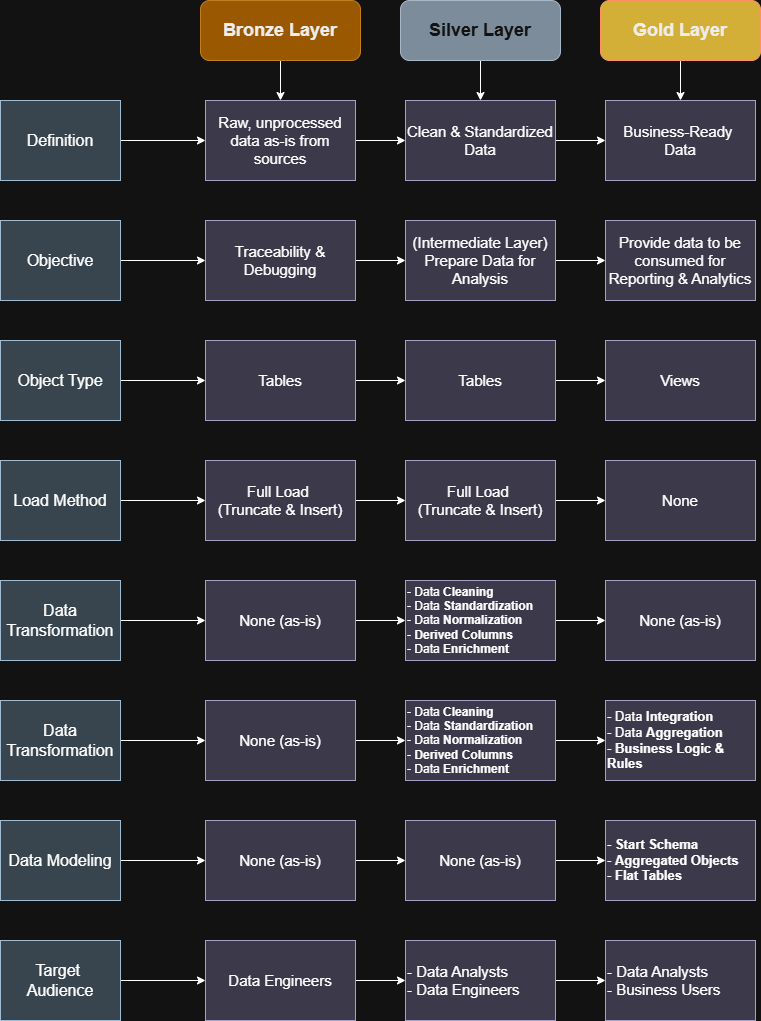

The diagram above was exported from draw.io. Its source (the exported page's mxGraphModel, read from the mxfile embedded in the PNG):
<mxGraphModel dx="1058" dy="572" grid="1" gridSize="10" guides="1" tooltips="1" connect="1" arrows="1" fold="1" page="1" pageScale="1" pageWidth="850" pageHeight="1100" math="0" shadow="0">
  <root>
    <mxCell id="0" />
    <mxCell id="1" parent="0" />
    <mxCell id="95U277OkjfRSBHOBXHmq-19" edge="1" parent="1" source="Cnf3-0U6K1ab0HGMG2aq-1" style="edgeStyle=orthogonalEdgeStyle;rounded=0;orthogonalLoop=1;jettySize=auto;html=1;entryX=0.5;entryY=0;entryDx=0;entryDy=0;" target="95U277OkjfRSBHOBXHmq-6">
      <mxGeometry relative="1" as="geometry" />
    </mxCell>
    <mxCell id="Cnf3-0U6K1ab0HGMG2aq-1" parent="1" style="rounded=1;whiteSpace=wrap;html=1;fillColor=#f0a30a;fontColor=#000000;strokeColor=#BD7000;" value="&lt;font style=&quot;font-size: 18px;&quot;&gt;&lt;b&gt;Bronze Layer&lt;/b&gt;&lt;/font&gt;" vertex="1">
      <mxGeometry height="60" width="160" x="240" y="20" as="geometry" />
    </mxCell>
    <mxCell id="95U277OkjfRSBHOBXHmq-20" edge="1" parent="1" source="95U277OkjfRSBHOBXHmq-1" style="edgeStyle=orthogonalEdgeStyle;rounded=0;orthogonalLoop=1;jettySize=auto;html=1;entryX=0.5;entryY=0;entryDx=0;entryDy=0;" target="95U277OkjfRSBHOBXHmq-8">
      <mxGeometry relative="1" as="geometry" />
    </mxCell>
    <mxCell id="95U277OkjfRSBHOBXHmq-1" parent="1" style="rounded=1;whiteSpace=wrap;html=1;fillColor=#647687;fontColor=#ffffff;strokeColor=#314354;" value="&lt;font style=&quot;font-size: 18px;&quot;&gt;&lt;b&gt;Silver Layer&lt;/b&gt;&lt;/font&gt;" vertex="1">
      <mxGeometry height="60" width="160" x="440" y="20" as="geometry" />
    </mxCell>
    <mxCell id="95U277OkjfRSBHOBXHmq-21" edge="1" parent="1" source="95U277OkjfRSBHOBXHmq-2" style="edgeStyle=orthogonalEdgeStyle;rounded=0;orthogonalLoop=1;jettySize=auto;html=1;entryX=0.5;entryY=0;entryDx=0;entryDy=0;" target="95U277OkjfRSBHOBXHmq-11">
      <mxGeometry relative="1" as="geometry" />
    </mxCell>
    <mxCell id="95U277OkjfRSBHOBXHmq-2" parent="1" style="rounded=1;whiteSpace=wrap;html=1;fillColor=light-dark(#FFCC00,#D4AF37);strokeColor=#C73500;fontColor=#000000;" value="&lt;font style=&quot;font-size: 18px;&quot;&gt;&lt;b&gt;Gold Layer&lt;/b&gt;&lt;/font&gt;" vertex="1">
      <mxGeometry height="60" width="160" x="640" y="20" as="geometry" />
    </mxCell>
    <mxCell id="95U277OkjfRSBHOBXHmq-13" edge="1" parent="1" source="95U277OkjfRSBHOBXHmq-3" style="edgeStyle=orthogonalEdgeStyle;rounded=0;orthogonalLoop=1;jettySize=auto;html=1;entryX=0;entryY=0.5;entryDx=0;entryDy=0;" target="95U277OkjfRSBHOBXHmq-6">
      <mxGeometry relative="1" as="geometry" />
    </mxCell>
    <mxCell id="95U277OkjfRSBHOBXHmq-3" parent="1" style="rounded=0;whiteSpace=wrap;html=1;fillColor=#bac8d3;strokeColor=#23445d;" value="&lt;font style=&quot;font-size: 16px;&quot;&gt;Definition&lt;/font&gt;" vertex="1">
      <mxGeometry height="80" width="120" x="40" y="120" as="geometry" />
    </mxCell>
    <mxCell id="95U277OkjfRSBHOBXHmq-14" edge="1" parent="1" source="95U277OkjfRSBHOBXHmq-4" style="edgeStyle=orthogonalEdgeStyle;rounded=0;orthogonalLoop=1;jettySize=auto;html=1;entryX=0;entryY=0.5;entryDx=0;entryDy=0;" target="95U277OkjfRSBHOBXHmq-7">
      <mxGeometry relative="1" as="geometry" />
    </mxCell>
    <mxCell id="95U277OkjfRSBHOBXHmq-4" parent="1" style="rounded=0;whiteSpace=wrap;html=1;fillColor=#bac8d3;strokeColor=#23445d;" value="&lt;font style=&quot;font-size: 16px;&quot;&gt;Objective&lt;/font&gt;" vertex="1">
      <mxGeometry height="80" width="120" x="40" y="240" as="geometry" />
    </mxCell>
    <mxCell id="95U277OkjfRSBHOBXHmq-15" edge="1" parent="1" source="95U277OkjfRSBHOBXHmq-6" style="edgeStyle=orthogonalEdgeStyle;rounded=0;orthogonalLoop=1;jettySize=auto;html=1;exitX=1;exitY=0.5;exitDx=0;exitDy=0;entryX=0;entryY=0.5;entryDx=0;entryDy=0;" target="95U277OkjfRSBHOBXHmq-8">
      <mxGeometry relative="1" as="geometry" />
    </mxCell>
    <mxCell id="95U277OkjfRSBHOBXHmq-6" parent="1" style="rounded=0;whiteSpace=wrap;html=1;fillColor=#d0cee2;strokeColor=#56517e;" value="&lt;font style=&quot;font-size: 15px;&quot;&gt;Raw, unprocessed data as-is from sources&lt;/font&gt;" vertex="1">
      <mxGeometry height="80" width="150" x="245" y="120" as="geometry" />
    </mxCell>
    <mxCell id="95U277OkjfRSBHOBXHmq-16" edge="1" parent="1" source="95U277OkjfRSBHOBXHmq-7" style="edgeStyle=orthogonalEdgeStyle;rounded=0;orthogonalLoop=1;jettySize=auto;html=1;entryX=0;entryY=0.5;entryDx=0;entryDy=0;" target="95U277OkjfRSBHOBXHmq-9">
      <mxGeometry relative="1" as="geometry" />
    </mxCell>
    <mxCell id="95U277OkjfRSBHOBXHmq-7" parent="1" style="rounded=0;whiteSpace=wrap;html=1;fillColor=#d0cee2;strokeColor=#56517e;" value="&lt;font style=&quot;font-size: 15px;&quot;&gt;Traceability &amp;amp; Debugging&lt;/font&gt;" vertex="1">
      <mxGeometry height="80" width="150" x="245" y="240" as="geometry" />
    </mxCell>
    <mxCell id="95U277OkjfRSBHOBXHmq-17" edge="1" parent="1" source="95U277OkjfRSBHOBXHmq-8" style="edgeStyle=orthogonalEdgeStyle;rounded=0;orthogonalLoop=1;jettySize=auto;html=1;entryX=0;entryY=0.5;entryDx=0;entryDy=0;" target="95U277OkjfRSBHOBXHmq-11">
      <mxGeometry relative="1" as="geometry" />
    </mxCell>
    <mxCell id="95U277OkjfRSBHOBXHmq-8" parent="1" style="rounded=0;whiteSpace=wrap;html=1;fillColor=#d0cee2;strokeColor=#56517e;" value="&lt;font style=&quot;font-size: 15px;&quot;&gt;Clean &amp;amp; Standardized Data&lt;/font&gt;" vertex="1">
      <mxGeometry height="80" width="150" x="445" y="120" as="geometry" />
    </mxCell>
    <mxCell id="95U277OkjfRSBHOBXHmq-18" edge="1" parent="1" source="95U277OkjfRSBHOBXHmq-9" style="edgeStyle=orthogonalEdgeStyle;rounded=0;orthogonalLoop=1;jettySize=auto;html=1;exitX=1;exitY=0.5;exitDx=0;exitDy=0;entryX=0;entryY=0.5;entryDx=0;entryDy=0;" target="95U277OkjfRSBHOBXHmq-12">
      <mxGeometry relative="1" as="geometry" />
    </mxCell>
    <mxCell id="95U277OkjfRSBHOBXHmq-9" parent="1" style="rounded=0;whiteSpace=wrap;html=1;fillColor=#d0cee2;strokeColor=#56517e;" value="&lt;font style=&quot;font-size: 15px;&quot;&gt;(Intermediate Layer) Prepare Data for Analysis&lt;/font&gt;" vertex="1">
      <mxGeometry height="80" width="150" x="445" y="240" as="geometry" />
    </mxCell>
    <mxCell id="95U277OkjfRSBHOBXHmq-11" parent="1" style="rounded=0;whiteSpace=wrap;html=1;fillColor=#d0cee2;strokeColor=#56517e;" value="&lt;font style=&quot;font-size: 15px;&quot;&gt;Business-Ready&amp;nbsp;&lt;/font&gt;&lt;div&gt;&lt;font style=&quot;font-size: 15px;&quot;&gt;Data&lt;/font&gt;&lt;/div&gt;" vertex="1">
      <mxGeometry height="80" width="150" x="645" y="120" as="geometry" />
    </mxCell>
    <mxCell id="95U277OkjfRSBHOBXHmq-12" parent="1" style="rounded=0;whiteSpace=wrap;html=1;fillColor=#d0cee2;strokeColor=#56517e;" value="&lt;font style=&quot;font-size: 15px;&quot;&gt;Provide data to be consumed for Reporting &amp;amp; Analytics&lt;/font&gt;" vertex="1">
      <mxGeometry height="80" width="150" x="645" y="240" as="geometry" />
    </mxCell>
    <mxCell id="95U277OkjfRSBHOBXHmq-29" edge="1" parent="1" source="95U277OkjfRSBHOBXHmq-25" style="edgeStyle=orthogonalEdgeStyle;rounded=0;orthogonalLoop=1;jettySize=auto;html=1;entryX=0;entryY=0.5;entryDx=0;entryDy=0;" target="95U277OkjfRSBHOBXHmq-26">
      <mxGeometry relative="1" as="geometry" />
    </mxCell>
    <mxCell id="95U277OkjfRSBHOBXHmq-25" parent="1" style="rounded=0;whiteSpace=wrap;html=1;fillColor=#bac8d3;strokeColor=#23445d;" value="&lt;font style=&quot;font-size: 16px;&quot;&gt;Object&amp;nbsp;&lt;/font&gt;&lt;span style=&quot;font-size: 16px; background-color: transparent; color: light-dark(rgb(0, 0, 0), rgb(255, 255, 255));&quot;&gt;Type&lt;/span&gt;" vertex="1">
      <mxGeometry height="80" width="120" x="40" y="360" as="geometry" />
    </mxCell>
    <mxCell id="95U277OkjfRSBHOBXHmq-30" edge="1" parent="1" source="95U277OkjfRSBHOBXHmq-26" style="edgeStyle=orthogonalEdgeStyle;rounded=0;orthogonalLoop=1;jettySize=auto;html=1;exitX=1;exitY=0.5;exitDx=0;exitDy=0;entryX=0;entryY=0.5;entryDx=0;entryDy=0;" target="95U277OkjfRSBHOBXHmq-27">
      <mxGeometry relative="1" as="geometry" />
    </mxCell>
    <mxCell id="95U277OkjfRSBHOBXHmq-26" parent="1" style="rounded=0;whiteSpace=wrap;html=1;fillColor=#d0cee2;strokeColor=#56517e;" value="&lt;font style=&quot;font-size: 15px;&quot;&gt;Tables&lt;/font&gt;" vertex="1">
      <mxGeometry height="80" width="150" x="245" y="360" as="geometry" />
    </mxCell>
    <mxCell id="95U277OkjfRSBHOBXHmq-31" edge="1" parent="1" source="95U277OkjfRSBHOBXHmq-27" style="edgeStyle=orthogonalEdgeStyle;rounded=0;orthogonalLoop=1;jettySize=auto;html=1;entryX=0;entryY=0.5;entryDx=0;entryDy=0;" target="95U277OkjfRSBHOBXHmq-28">
      <mxGeometry relative="1" as="geometry" />
    </mxCell>
    <mxCell id="95U277OkjfRSBHOBXHmq-27" parent="1" style="rounded=0;whiteSpace=wrap;html=1;fillColor=#d0cee2;strokeColor=#56517e;" value="&lt;font style=&quot;font-size: 15px;&quot;&gt;Tables&lt;/font&gt;" vertex="1">
      <mxGeometry height="80" width="150" x="445" y="360" as="geometry" />
    </mxCell>
    <mxCell id="95U277OkjfRSBHOBXHmq-28" parent="1" style="rounded=0;whiteSpace=wrap;html=1;fillColor=#d0cee2;strokeColor=#56517e;" value="&lt;font style=&quot;font-size: 15px;&quot;&gt;Views&lt;/font&gt;" vertex="1">
      <mxGeometry height="80" width="150" x="645" y="360" as="geometry" />
    </mxCell>
    <mxCell id="95U277OkjfRSBHOBXHmq-47" edge="1" parent="1" source="95U277OkjfRSBHOBXHmq-35" style="edgeStyle=orthogonalEdgeStyle;rounded=0;orthogonalLoop=1;jettySize=auto;html=1;entryX=0;entryY=0.5;entryDx=0;entryDy=0;" target="95U277OkjfRSBHOBXHmq-36">
      <mxGeometry relative="1" as="geometry" />
    </mxCell>
    <mxCell id="95U277OkjfRSBHOBXHmq-35" parent="1" style="rounded=0;whiteSpace=wrap;html=1;fillColor=#bac8d3;strokeColor=#23445d;" value="&lt;span style=&quot;font-size: 16px;&quot;&gt;Load Method&lt;/span&gt;" vertex="1">
      <mxGeometry height="80" width="120" x="40" y="480" as="geometry" />
    </mxCell>
    <mxCell id="95U277OkjfRSBHOBXHmq-50" edge="1" parent="1" source="95U277OkjfRSBHOBXHmq-36" style="edgeStyle=orthogonalEdgeStyle;rounded=0;orthogonalLoop=1;jettySize=auto;html=1;entryX=0;entryY=0.5;entryDx=0;entryDy=0;" target="95U277OkjfRSBHOBXHmq-37">
      <mxGeometry relative="1" as="geometry" />
    </mxCell>
    <mxCell id="95U277OkjfRSBHOBXHmq-36" parent="1" style="rounded=0;whiteSpace=wrap;html=1;fillColor=#d0cee2;strokeColor=#56517e;" value="&lt;font style=&quot;font-size: 15px;&quot;&gt;Full Load&amp;nbsp;&lt;/font&gt;&lt;div&gt;&lt;font style=&quot;font-size: 15px;&quot;&gt;(Truncate &amp;amp; Insert)&lt;/font&gt;&lt;/div&gt;" vertex="1">
      <mxGeometry height="80" width="150" x="245" y="480" as="geometry" />
    </mxCell>
    <mxCell id="95U277OkjfRSBHOBXHmq-51" edge="1" parent="1" source="95U277OkjfRSBHOBXHmq-37" style="edgeStyle=orthogonalEdgeStyle;rounded=0;orthogonalLoop=1;jettySize=auto;html=1;entryX=0;entryY=0.5;entryDx=0;entryDy=0;" target="95U277OkjfRSBHOBXHmq-38">
      <mxGeometry relative="1" as="geometry" />
    </mxCell>
    <mxCell id="95U277OkjfRSBHOBXHmq-37" parent="1" style="rounded=0;whiteSpace=wrap;html=1;fillColor=#d0cee2;strokeColor=#56517e;" value="&lt;font style=&quot;font-size: 15px;&quot;&gt;Full Load&amp;nbsp;&lt;/font&gt;&lt;div&gt;&lt;font style=&quot;font-size: 15px;&quot;&gt;(Truncate &amp;amp; Insert)&lt;/font&gt;&lt;/div&gt;" vertex="1">
      <mxGeometry height="80" width="150" x="445" y="480" as="geometry" />
    </mxCell>
    <mxCell id="95U277OkjfRSBHOBXHmq-38" parent="1" style="rounded=0;whiteSpace=wrap;html=1;fillColor=#d0cee2;strokeColor=#56517e;" value="&lt;span style=&quot;font-size: 15px;&quot;&gt;None&lt;/span&gt;" vertex="1">
      <mxGeometry height="80" width="150" x="645" y="480" as="geometry" />
    </mxCell>
    <mxCell id="95U277OkjfRSBHOBXHmq-52" edge="1" parent="1" source="95U277OkjfRSBHOBXHmq-39" style="edgeStyle=orthogonalEdgeStyle;rounded=0;orthogonalLoop=1;jettySize=auto;html=1;entryX=0;entryY=0.5;entryDx=0;entryDy=0;" target="95U277OkjfRSBHOBXHmq-41">
      <mxGeometry relative="1" as="geometry" />
    </mxCell>
    <mxCell id="95U277OkjfRSBHOBXHmq-39" parent="1" style="rounded=0;whiteSpace=wrap;html=1;fillColor=#d0cee2;strokeColor=#56517e;" value="&lt;span style=&quot;font-size: 15px;&quot;&gt;None (as-is)&lt;/span&gt;" vertex="1">
      <mxGeometry height="80" width="150" x="245" y="600" as="geometry" />
    </mxCell>
    <mxCell id="95U277OkjfRSBHOBXHmq-48" edge="1" parent="1" source="95U277OkjfRSBHOBXHmq-40" style="edgeStyle=orthogonalEdgeStyle;rounded=0;orthogonalLoop=1;jettySize=auto;html=1;entryX=0;entryY=0.5;entryDx=0;entryDy=0;" target="95U277OkjfRSBHOBXHmq-39">
      <mxGeometry relative="1" as="geometry" />
    </mxCell>
    <mxCell id="95U277OkjfRSBHOBXHmq-40" parent="1" style="rounded=0;whiteSpace=wrap;html=1;fillColor=#bac8d3;strokeColor=#23445d;" value="&lt;span style=&quot;font-size: 16px;&quot;&gt;Data Transformation&lt;/span&gt;" vertex="1">
      <mxGeometry height="80" width="120" x="40" y="600" as="geometry" />
    </mxCell>
    <mxCell id="95U277OkjfRSBHOBXHmq-53" edge="1" parent="1" source="95U277OkjfRSBHOBXHmq-41" style="edgeStyle=orthogonalEdgeStyle;rounded=0;orthogonalLoop=1;jettySize=auto;html=1;entryX=0;entryY=0.5;entryDx=0;entryDy=0;" target="95U277OkjfRSBHOBXHmq-42">
      <mxGeometry relative="1" as="geometry" />
    </mxCell>
    <mxCell id="95U277OkjfRSBHOBXHmq-41" parent="1" style="rounded=0;whiteSpace=wrap;html=1;fillColor=#d0cee2;strokeColor=#56517e;align=left;" value="&lt;font&gt;- Data &lt;b&gt;Cleaning&lt;/b&gt;&lt;/font&gt;&lt;div&gt;&lt;font&gt;- Data &lt;b&gt;Standardization&lt;/b&gt;&lt;/font&gt;&lt;/div&gt;&lt;div&gt;&lt;font&gt;- Data &lt;b&gt;Normalization&lt;/b&gt;&lt;/font&gt;&lt;/div&gt;&lt;div&gt;&lt;font&gt;- &lt;b&gt;Derived Columns&lt;/b&gt;&lt;/font&gt;&lt;/div&gt;&lt;div&gt;&lt;font&gt;- Data &lt;b&gt;Enrichment&lt;/b&gt;&lt;/font&gt;&lt;/div&gt;" vertex="1">
      <mxGeometry height="80" width="150" x="445" y="600" as="geometry" />
    </mxCell>
    <mxCell id="95U277OkjfRSBHOBXHmq-42" parent="1" style="rounded=0;whiteSpace=wrap;html=1;fillColor=#d0cee2;strokeColor=#56517e;" value="&lt;span style=&quot;font-size: 15px;&quot;&gt;None (as-is)&lt;/span&gt;" vertex="1">
      <mxGeometry height="80" width="150" x="645" y="600" as="geometry" />
    </mxCell>
    <mxCell id="95U277OkjfRSBHOBXHmq-54" edge="1" parent="1" source="95U277OkjfRSBHOBXHmq-43" style="edgeStyle=orthogonalEdgeStyle;rounded=0;orthogonalLoop=1;jettySize=auto;html=1;entryX=0;entryY=0.5;entryDx=0;entryDy=0;" target="95U277OkjfRSBHOBXHmq-45">
      <mxGeometry relative="1" as="geometry" />
    </mxCell>
    <mxCell id="95U277OkjfRSBHOBXHmq-43" parent="1" style="rounded=0;whiteSpace=wrap;html=1;fillColor=#d0cee2;strokeColor=#56517e;" value="&lt;span style=&quot;font-size: 15px;&quot;&gt;None (as-is)&lt;/span&gt;" vertex="1">
      <mxGeometry height="80" width="150" x="245" y="720" as="geometry" />
    </mxCell>
    <mxCell id="95U277OkjfRSBHOBXHmq-49" edge="1" parent="1" source="95U277OkjfRSBHOBXHmq-44" style="edgeStyle=orthogonalEdgeStyle;rounded=0;orthogonalLoop=1;jettySize=auto;html=1;entryX=0;entryY=0.5;entryDx=0;entryDy=0;" target="95U277OkjfRSBHOBXHmq-43">
      <mxGeometry relative="1" as="geometry" />
    </mxCell>
    <mxCell id="95U277OkjfRSBHOBXHmq-44" parent="1" style="rounded=0;whiteSpace=wrap;html=1;fillColor=#bac8d3;strokeColor=#23445d;" value="&lt;span style=&quot;font-size: 16px;&quot;&gt;Data Transformation&lt;/span&gt;" vertex="1">
      <mxGeometry height="80" width="120" x="40" y="720" as="geometry" />
    </mxCell>
    <mxCell id="95U277OkjfRSBHOBXHmq-55" edge="1" parent="1" source="95U277OkjfRSBHOBXHmq-45" style="edgeStyle=orthogonalEdgeStyle;rounded=0;orthogonalLoop=1;jettySize=auto;html=1;entryX=0;entryY=0.5;entryDx=0;entryDy=0;" target="95U277OkjfRSBHOBXHmq-46">
      <mxGeometry relative="1" as="geometry" />
    </mxCell>
    <mxCell id="95U277OkjfRSBHOBXHmq-45" parent="1" style="rounded=0;whiteSpace=wrap;html=1;fillColor=#d0cee2;strokeColor=#56517e;align=left;" value="&lt;font&gt;- Data &lt;b&gt;Cleaning&lt;/b&gt;&lt;/font&gt;&lt;div&gt;&lt;font&gt;- Data &lt;b&gt;Standardization&lt;/b&gt;&lt;/font&gt;&lt;/div&gt;&lt;div&gt;&lt;font&gt;- Data &lt;b&gt;Normalization&lt;/b&gt;&lt;/font&gt;&lt;/div&gt;&lt;div&gt;&lt;font&gt;- &lt;b&gt;Derived Columns&lt;/b&gt;&lt;/font&gt;&lt;/div&gt;&lt;div&gt;&lt;font&gt;- Data &lt;b&gt;Enrichment&lt;/b&gt;&lt;/font&gt;&lt;/div&gt;" vertex="1">
      <mxGeometry height="80" width="150" x="445" y="720" as="geometry" />
    </mxCell>
    <mxCell id="95U277OkjfRSBHOBXHmq-46" parent="1" style="rounded=0;whiteSpace=wrap;html=1;fillColor=#d0cee2;strokeColor=#56517e;align=left;" value="&lt;font style=&quot;font-size: 13px;&quot;&gt;- Data &lt;b&gt;Integration&lt;/b&gt;&lt;/font&gt;&lt;div&gt;&lt;font style=&quot;font-size: 13px;&quot;&gt;- Data &lt;b&gt;Aggregation&lt;/b&gt;&lt;/font&gt;&lt;/div&gt;&lt;div&gt;&lt;font style=&quot;font-size: 13px;&quot;&gt;- &lt;b&gt;Business Logic &amp;amp; Rules&lt;/b&gt;&lt;/font&gt;&lt;/div&gt;" vertex="1">
      <mxGeometry height="80" width="150" x="645" y="720" as="geometry" />
    </mxCell>
    <mxCell id="95U277OkjfRSBHOBXHmq-64" edge="1" parent="1" source="95U277OkjfRSBHOBXHmq-65" style="edgeStyle=orthogonalEdgeStyle;rounded=0;orthogonalLoop=1;jettySize=auto;html=1;entryX=0;entryY=0.5;entryDx=0;entryDy=0;" target="95U277OkjfRSBHOBXHmq-69">
      <mxGeometry relative="1" as="geometry" />
    </mxCell>
    <mxCell id="95U277OkjfRSBHOBXHmq-65" parent="1" style="rounded=0;whiteSpace=wrap;html=1;fillColor=#d0cee2;strokeColor=#56517e;" value="&lt;span style=&quot;font-size: 15px;&quot;&gt;None (as-is)&lt;/span&gt;" vertex="1">
      <mxGeometry height="80" width="150" x="245" y="840" as="geometry" />
    </mxCell>
    <mxCell id="95U277OkjfRSBHOBXHmq-66" edge="1" parent="1" source="95U277OkjfRSBHOBXHmq-67" style="edgeStyle=orthogonalEdgeStyle;rounded=0;orthogonalLoop=1;jettySize=auto;html=1;entryX=0;entryY=0.5;entryDx=0;entryDy=0;" target="95U277OkjfRSBHOBXHmq-65">
      <mxGeometry relative="1" as="geometry" />
    </mxCell>
    <mxCell id="95U277OkjfRSBHOBXHmq-67" parent="1" style="rounded=0;whiteSpace=wrap;html=1;fillColor=#bac8d3;strokeColor=#23445d;" value="&lt;span style=&quot;font-size: 16px;&quot;&gt;Data Modeling&lt;/span&gt;" vertex="1">
      <mxGeometry height="80" width="120" x="40" y="840" as="geometry" />
    </mxCell>
    <mxCell id="95U277OkjfRSBHOBXHmq-68" edge="1" parent="1" source="95U277OkjfRSBHOBXHmq-69" style="edgeStyle=orthogonalEdgeStyle;rounded=0;orthogonalLoop=1;jettySize=auto;html=1;entryX=0;entryY=0.5;entryDx=0;entryDy=0;" target="95U277OkjfRSBHOBXHmq-70">
      <mxGeometry relative="1" as="geometry" />
    </mxCell>
    <mxCell id="95U277OkjfRSBHOBXHmq-69" parent="1" style="rounded=0;whiteSpace=wrap;html=1;fillColor=#d0cee2;strokeColor=#56517e;align=center;" value="&lt;font style=&quot;font-size: 15px;&quot;&gt;None (as-is)&lt;/font&gt;" vertex="1">
      <mxGeometry height="80" width="150" x="445" y="840" as="geometry" />
    </mxCell>
    <mxCell id="95U277OkjfRSBHOBXHmq-70" parent="1" style="rounded=0;whiteSpace=wrap;html=1;fillColor=#d0cee2;strokeColor=#56517e;align=left;" value="&lt;font style=&quot;font-size: 13px;&quot;&gt;- &lt;b&gt;Start Schema&lt;/b&gt;&lt;/font&gt;&lt;div&gt;&lt;font style=&quot;font-size: 13px;&quot;&gt;- &lt;b&gt;Aggregated Objects&lt;/b&gt;&lt;/font&gt;&lt;/div&gt;&lt;div&gt;&lt;font style=&quot;font-size: 13px;&quot;&gt;- &lt;b&gt;Flat Tables&lt;/b&gt;&lt;/font&gt;&lt;/div&gt;" vertex="1">
      <mxGeometry height="80" width="150" x="645" y="840" as="geometry" />
    </mxCell>
    <mxCell id="95U277OkjfRSBHOBXHmq-75" edge="1" parent="1" source="95U277OkjfRSBHOBXHmq-71" style="edgeStyle=orthogonalEdgeStyle;rounded=0;orthogonalLoop=1;jettySize=auto;html=1;entryX=0;entryY=0.5;entryDx=0;entryDy=0;" target="95U277OkjfRSBHOBXHmq-72">
      <mxGeometry relative="1" as="geometry" />
    </mxCell>
    <mxCell id="95U277OkjfRSBHOBXHmq-71" parent="1" style="rounded=0;whiteSpace=wrap;html=1;fillColor=#bac8d3;strokeColor=#23445d;" value="&lt;span style=&quot;font-size: 16px;&quot;&gt;Target&amp;nbsp;&lt;/span&gt;&lt;div&gt;&lt;span style=&quot;font-size: 16px;&quot;&gt;Audience&lt;/span&gt;&lt;/div&gt;" vertex="1">
      <mxGeometry height="80" width="120" x="40" y="960" as="geometry" />
    </mxCell>
    <mxCell id="95U277OkjfRSBHOBXHmq-76" edge="1" parent="1" source="95U277OkjfRSBHOBXHmq-72" style="edgeStyle=orthogonalEdgeStyle;rounded=0;orthogonalLoop=1;jettySize=auto;html=1;entryX=0;entryY=0.5;entryDx=0;entryDy=0;" target="95U277OkjfRSBHOBXHmq-73">
      <mxGeometry relative="1" as="geometry" />
    </mxCell>
    <mxCell id="95U277OkjfRSBHOBXHmq-72" parent="1" style="rounded=0;whiteSpace=wrap;html=1;fillColor=#d0cee2;strokeColor=#56517e;" value="&lt;span style=&quot;font-size: 15px;&quot;&gt;Data Engineers&lt;/span&gt;" vertex="1">
      <mxGeometry height="80" width="150" x="245" y="960" as="geometry" />
    </mxCell>
    <mxCell id="95U277OkjfRSBHOBXHmq-77" edge="1" parent="1" source="95U277OkjfRSBHOBXHmq-73" style="edgeStyle=orthogonalEdgeStyle;rounded=0;orthogonalLoop=1;jettySize=auto;html=1;exitX=1;exitY=0.5;exitDx=0;exitDy=0;entryX=0;entryY=0.5;entryDx=0;entryDy=0;" target="95U277OkjfRSBHOBXHmq-74">
      <mxGeometry relative="1" as="geometry" />
    </mxCell>
    <mxCell id="95U277OkjfRSBHOBXHmq-73" parent="1" style="rounded=0;whiteSpace=wrap;html=1;fillColor=#d0cee2;strokeColor=#56517e;align=left;" value="&lt;span style=&quot;font-size: 15px;&quot;&gt;- Data Analysts&lt;/span&gt;&lt;div&gt;&lt;span style=&quot;font-size: 15px;&quot;&gt;- Data Engineers&lt;/span&gt;&lt;/div&gt;" vertex="1">
      <mxGeometry height="80" width="150" x="445" y="960" as="geometry" />
    </mxCell>
    <mxCell id="95U277OkjfRSBHOBXHmq-74" parent="1" style="rounded=0;whiteSpace=wrap;html=1;fillColor=#d0cee2;strokeColor=#56517e;align=left;" value="&lt;span style=&quot;font-size: 15px;&quot;&gt;- Data Analysts&lt;/span&gt;&lt;div&gt;&lt;span style=&quot;font-size: 15px;&quot;&gt;- Business Users&lt;/span&gt;&lt;/div&gt;" vertex="1">
      <mxGeometry height="80" width="150" x="645" y="960" as="geometry" />
    </mxCell>
  </root>
</mxGraphModel>